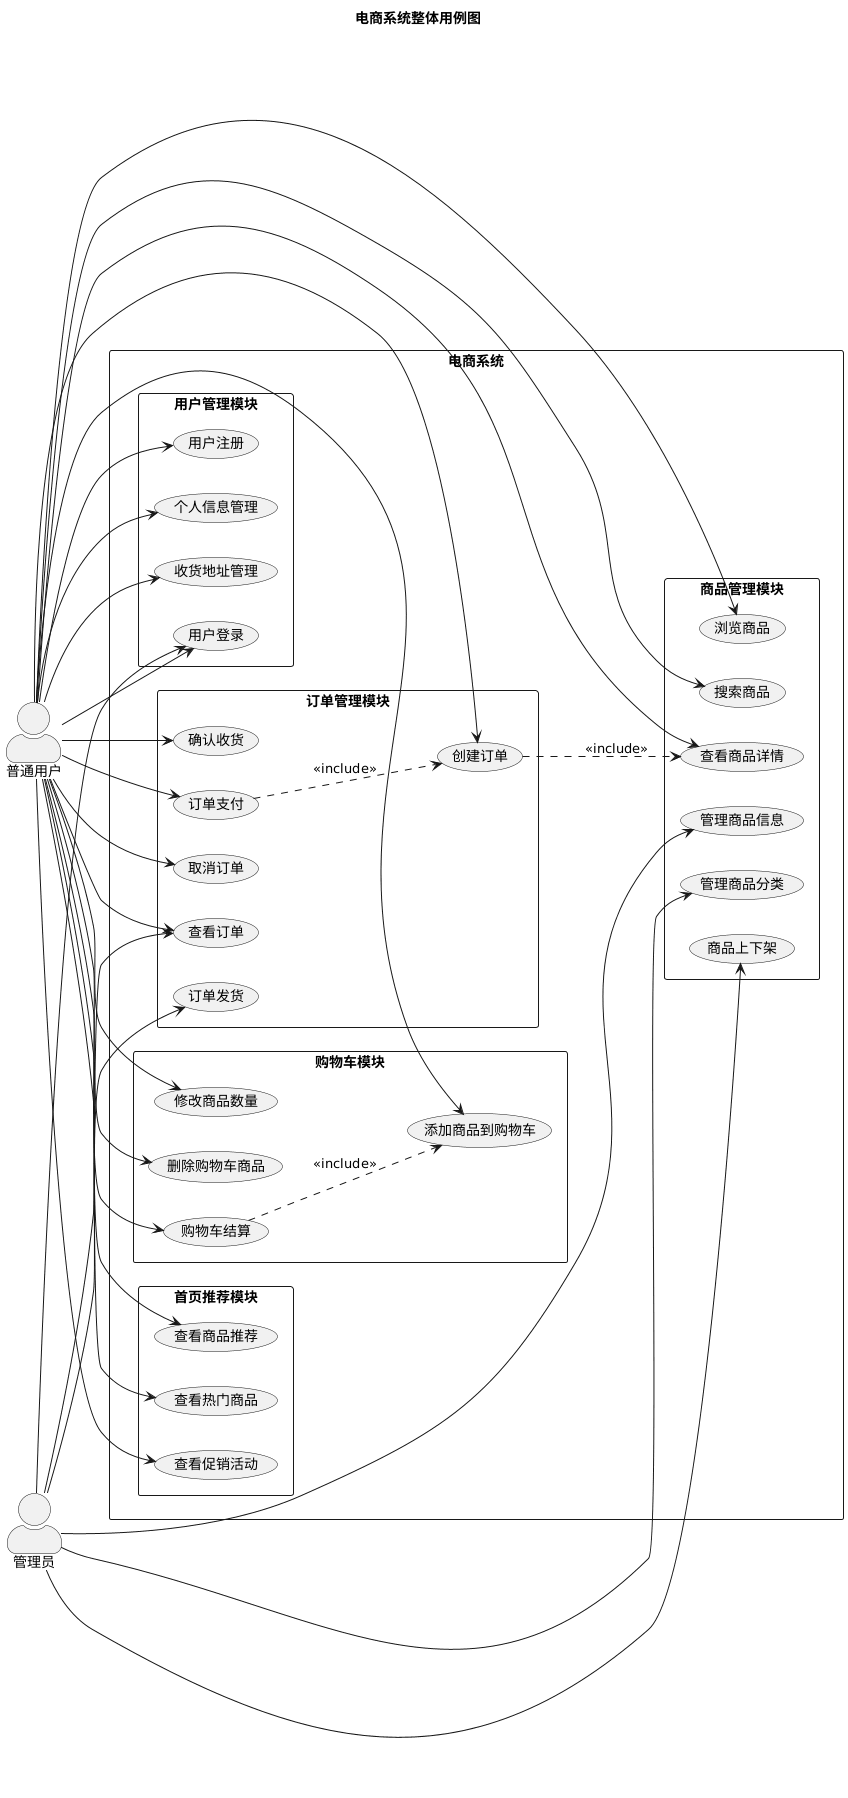

The diagram above was rendered by PlantUML. Its source (embedded in the PNG):
@startuml
!define RECTANGLE class

skinparam packageStyle rectangle
skinparam actorStyle awesome

title 电商系统整体用例图

left to right direction

actor "普通用户" as User
actor "管理员" as Admin

rectangle "电商系统" {
  package "用户管理模块" {
    usecase "用户注册" as UC1
    usecase "用户登录" as UC2
    usecase "个人信息管理" as UC3
    usecase "收货地址管理" as UC4
  }

  package "商品管理模块" {
    usecase "浏览商品" as UC5
    usecase "搜索商品" as UC6
    usecase "查看商品详情" as UC7
    usecase "管理商品信息" as UC8
    usecase "管理商品分类" as UC9
    usecase "商品上下架" as UC10
  }

  package "订单管理模块" {
    usecase "创建订单" as UC11
    usecase "订单支付" as UC12
    usecase "查看订单" as UC13
    usecase "取消订单" as UC14
    usecase "订单发货" as UC15
    usecase "确认收货" as UC16
  }

  package "购物车模块" {
    usecase "添加商品到购物车" as UC17
    usecase "修改商品数量" as UC18
    usecase "删除购物车商品" as UC19
    usecase "购物车结算" as UC20
  }

  package "首页推荐模块" {
    usecase "查看商品推荐" as UC21
    usecase "查看热门商品" as UC22
    usecase "查看促销活动" as UC23
  }
}

User --> UC1
User --> UC2
User --> UC3
User --> UC4
User --> UC5
User --> UC6
User --> UC7
User --> UC11
User --> UC12
User --> UC13
User --> UC14
User --> UC16
User --> UC17
User --> UC18
User --> UC19
User --> UC20
User --> UC21
User --> UC22
User --> UC23

Admin --> UC2
Admin --> UC8
Admin --> UC9
Admin --> UC10
Admin --> UC13
Admin --> UC15

UC11 ..> UC7 : <<include>>
UC12 ..> UC11 : <<include>>
UC20 ..> UC17 : <<include>>
@enduml